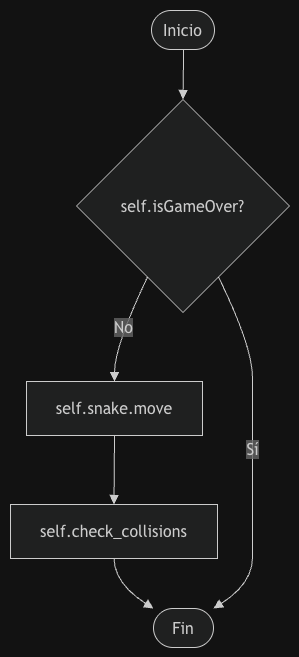

The diagram above was exported from draw.io. Its source (the exported page's mxGraphModel, read from the mxfile embedded in the PNG):
<mxGraphModel dx="1414" dy="791" grid="1" gridSize="10" guides="1" tooltips="1" connect="1" arrows="1" fold="1" page="1" pageScale="1" pageWidth="827" pageHeight="1169" math="0" shadow="0">
  <root>
    <mxCell id="0" />
    <mxCell id="1" parent="0" />
    <UserObject label="" mermaidData="{&#10;  &quot;data&quot;: &quot;flowchart TD\n    A([Inicio]) --&gt; B{self.isGameOver?}\n    B --&gt;|No| C[self.snake.move]\n    C --&gt; D[self.check_collisions]\n    D --&gt; E([Fin])\n    B --&gt;|Sí| E&quot;,&#10;  &quot;config&quot;: null&#10;}" id="_CaqFdqRErlyrbg330Kv-379">
      <mxCell connectable="0" parent="1" style="group;transparentBounds=1;editIcon=1;lockedGroup=0;groupPadding=10;" vertex="1">
        <mxGeometry as="geometry" />
      </mxCell>
    </UserObject>
    <UserObject label="Inicio" mermaidId="n:A" mermaidBaseStyle="html=1;rounded=1;whiteSpace=wrap;arcSize=50;strokeWidth=1;fillColor=light-dark(#ECECFF,#1f2020);strokeColor=light-dark(#9370DB,#cccccc);fontColor=light-dark(#333333,#cccccc);fontFamily=Trebuchet MS,Verdana,Arial,sans-serif;fontSize=16;" mermaidBaseValue="Inicio" id="_CaqFdqRErlyrbg330Kv-380">
      <mxCell parent="_CaqFdqRErlyrbg330Kv-379" style="html=1;rounded=1;whiteSpace=wrap;arcSize=50;strokeWidth=1;fillColor=light-dark(#ECECFF,#1f2020);strokeColor=light-dark(#9370DB,#cccccc);fontColor=light-dark(#333333,#cccccc);fontFamily=Trebuchet MS,Verdana,Arial,sans-serif;fontSize=16;" vertex="1">
        <mxGeometry height="39" width="63" x="171" y="50" as="geometry" />
      </mxCell>
    </UserObject>
    <UserObject label="self.isGameOver?" mermaidId="n:B" mermaidBaseStyle="rhombus;html=1;strokeWidth=1;whiteSpace=wrap;fillColor=light-dark(#ECECFF,#1f2020);strokeColor=light-dark(#9370DB,#cccccc);fontColor=light-dark(#333333,#cccccc);fontFamily=Trebuchet MS,Verdana,Arial,sans-serif;fontSize=16;" mermaidBaseValue="self.isGameOver?" id="_CaqFdqRErlyrbg330Kv-381">
      <mxCell parent="_CaqFdqRErlyrbg330Kv-379" style="rhombus;html=1;strokeWidth=1;whiteSpace=wrap;fillColor=light-dark(#ECECFF,#1f2020);strokeColor=light-dark(#9370DB,#cccccc);fontColor=light-dark(#333333,#cccccc);fontFamily=Trebuchet MS,Verdana,Arial,sans-serif;fontSize=16;" vertex="1">
        <mxGeometry height="213" width="213" x="96" y="139" as="geometry" />
      </mxCell>
    </UserObject>
    <UserObject label="self.snake.move" mermaidId="n:C" mermaidBaseStyle="html=1;whiteSpace=wrap;strokeWidth=1;fillColor=light-dark(#ECECFF,#1f2020);strokeColor=light-dark(#9370DB,#cccccc);fontColor=light-dark(#333333,#cccccc);fontFamily=Trebuchet MS,Verdana,Arial,sans-serif;fontSize=16;" mermaidBaseValue="self.snake.move" id="_CaqFdqRErlyrbg330Kv-382">
      <mxCell parent="_CaqFdqRErlyrbg330Kv-379" style="html=1;whiteSpace=wrap;strokeWidth=1;fillColor=light-dark(#ECECFF,#1f2020);strokeColor=light-dark(#9370DB,#cccccc);fontColor=light-dark(#333333,#cccccc);fontFamily=Trebuchet MS,Verdana,Arial,sans-serif;fontSize=16;" vertex="1">
        <mxGeometry height="54" width="176" x="46" y="421" as="geometry" />
      </mxCell>
    </UserObject>
    <UserObject label="self.check_collisions" mermaidId="n:D" mermaidBaseStyle="html=1;whiteSpace=wrap;strokeWidth=1;fillColor=light-dark(#ECECFF,#1f2020);strokeColor=light-dark(#9370DB,#cccccc);fontColor=light-dark(#333333,#cccccc);fontFamily=Trebuchet MS,Verdana,Arial,sans-serif;fontSize=16;" mermaidBaseValue="self.check_collisions" id="_CaqFdqRErlyrbg330Kv-383">
      <mxCell parent="_CaqFdqRErlyrbg330Kv-379" style="html=1;whiteSpace=wrap;strokeWidth=1;fillColor=light-dark(#ECECFF,#1f2020);strokeColor=light-dark(#9370DB,#cccccc);fontColor=light-dark(#333333,#cccccc);fontFamily=Trebuchet MS,Verdana,Arial,sans-serif;fontSize=16;" vertex="1">
        <mxGeometry height="54" width="207" x="30" y="544" as="geometry" />
      </mxCell>
    </UserObject>
    <UserObject label="Fin" mermaidId="n:E" mermaidBaseStyle="html=1;rounded=1;whiteSpace=wrap;arcSize=50;strokeWidth=1;fillColor=light-dark(#ECECFF,#1f2020);strokeColor=light-dark(#9370DB,#cccccc);fontColor=light-dark(#333333,#cccccc);fontFamily=Trebuchet MS,Verdana,Arial,sans-serif;fontSize=16;" mermaidBaseValue="Fin" id="_CaqFdqRErlyrbg330Kv-384">
      <mxCell parent="_CaqFdqRErlyrbg330Kv-379" style="html=1;rounded=1;whiteSpace=wrap;arcSize=50;strokeWidth=1;fillColor=light-dark(#ECECFF,#1f2020);strokeColor=light-dark(#9370DB,#cccccc);fontColor=light-dark(#333333,#cccccc);fontFamily=Trebuchet MS,Verdana,Arial,sans-serif;fontSize=16;" vertex="1">
        <mxGeometry height="39" width="60" x="173" y="648" as="geometry" />
      </mxCell>
    </UserObject>
    <UserObject label="" mermaidId="e:A-&gt;B#0" mermaidBaseStyle="curved=1;startArrow=none;endArrow=block;endSize=7;strokeColor=light-dark(#333333,#cccccc);exitX=0.51;exitY=1;entryX=0.5;entryY=0;" mermaidBaseValue="" id="_CaqFdqRErlyrbg330Kv-385">
      <mxCell edge="1" parent="_CaqFdqRErlyrbg330Kv-379" source="_CaqFdqRErlyrbg330Kv-380" style="curved=1;startArrow=none;endArrow=block;endSize=7;strokeColor=light-dark(#333333,#cccccc);exitX=0.51;exitY=1;entryX=0.5;entryY=0;rounded=0;" target="_CaqFdqRErlyrbg330Kv-381">
        <mxGeometry relative="1" as="geometry">
          <Array as="points" />
        </mxGeometry>
      </mxCell>
    </UserObject>
    <UserObject label="No" mermaidId="e:B-&gt;C#0" mermaidBaseStyle="curved=1;startArrow=none;endArrow=block;endSize=7;strokeColor=light-dark(#333333,#cccccc);html=1;fontSize=16;labelBackgroundColor=light-dark(#E8E8E88D,#2a2a2a8D);fontFamily=Trebuchet MS,Verdana,Arial,sans-serif;fontColor=light-dark(#333333,#cccccc);exitX=0.25;exitY=1;entryX=0.5;entryY=0;" mermaidBaseValue="No" id="_CaqFdqRErlyrbg330Kv-386">
      <mxCell edge="1" parent="_CaqFdqRErlyrbg330Kv-379" source="_CaqFdqRErlyrbg330Kv-381" style="curved=1;startArrow=none;endArrow=block;endSize=7;strokeColor=light-dark(#333333,#cccccc);html=1;fontSize=16;labelBackgroundColor=light-dark(#E8E8E88D,#2a2a2a8D);fontFamily=Trebuchet MS,Verdana,Arial,sans-serif;fontColor=light-dark(#333333,#cccccc);exitX=0.25;exitY=1;entryX=0.5;entryY=0;rounded=0;" target="_CaqFdqRErlyrbg330Kv-382">
        <mxGeometry relative="1" as="geometry">
          <Array as="points">
            <mxPoint x="134" y="386" />
          </Array>
        </mxGeometry>
      </mxCell>
    </UserObject>
    <UserObject label="" mermaidId="e:C-&gt;D#0" mermaidBaseStyle="curved=1;startArrow=none;endArrow=block;endSize=7;strokeColor=light-dark(#333333,#cccccc);exitX=0.5;exitY=1;entryX=0.5;entryY=0;" mermaidBaseValue="" id="_CaqFdqRErlyrbg330Kv-387">
      <mxCell edge="1" parent="_CaqFdqRErlyrbg330Kv-379" source="_CaqFdqRErlyrbg330Kv-382" style="curved=1;startArrow=none;endArrow=block;endSize=7;strokeColor=light-dark(#333333,#cccccc);exitX=0.5;exitY=1;entryX=0.5;entryY=0;rounded=0;" target="_CaqFdqRErlyrbg330Kv-383">
        <mxGeometry relative="1" as="geometry">
          <Array as="points" />
        </mxGeometry>
      </mxCell>
    </UserObject>
    <UserObject label="" mermaidId="e:D-&gt;E#0" mermaidBaseStyle="curved=1;startArrow=none;endArrow=block;endSize=7;strokeColor=light-dark(#333333,#cccccc);exitX=0.5;exitY=1;entryX=0;entryY=0;" mermaidBaseValue="" id="_CaqFdqRErlyrbg330Kv-388">
      <mxCell edge="1" parent="_CaqFdqRErlyrbg330Kv-379" source="_CaqFdqRErlyrbg330Kv-383" style="curved=1;startArrow=none;endArrow=block;endSize=7;strokeColor=light-dark(#333333,#cccccc);exitX=0.5;exitY=1;entryX=0;entryY=0;rounded=0;" target="_CaqFdqRErlyrbg330Kv-384">
        <mxGeometry relative="1" as="geometry">
          <Array as="points">
            <mxPoint x="134" y="623" />
          </Array>
        </mxGeometry>
      </mxCell>
    </UserObject>
    <UserObject label="Sí" mermaidId="e:B-&gt;E#0" mermaidBaseStyle="curved=1;startArrow=none;endArrow=block;endSize=7;strokeColor=light-dark(#333333,#cccccc);html=1;fontSize=16;labelBackgroundColor=light-dark(#E8E8E88D,#2a2a2a8D);fontFamily=Trebuchet MS,Verdana,Arial,sans-serif;fontColor=light-dark(#333333,#cccccc);exitX=0.75;exitY=1;entryX=1;entryY=0;" mermaidBaseValue="Sí" id="_CaqFdqRErlyrbg330Kv-389">
      <mxCell edge="1" parent="_CaqFdqRErlyrbg330Kv-379" source="_CaqFdqRErlyrbg330Kv-381" style="curved=1;startArrow=none;endArrow=block;endSize=7;strokeColor=light-dark(#333333,#cccccc);html=1;fontSize=16;labelBackgroundColor=light-dark(#E8E8E88D,#2a2a2a8D);fontFamily=Trebuchet MS,Verdana,Arial,sans-serif;fontColor=light-dark(#333333,#cccccc);exitX=0.75;exitY=1;entryX=1;entryY=0;rounded=0;" target="_CaqFdqRErlyrbg330Kv-384">
        <mxGeometry relative="1" as="geometry">
          <Array as="points">
            <mxPoint x="272" y="386" />
            <mxPoint x="272" y="448" />
            <mxPoint x="272" y="509" />
            <mxPoint x="272" y="571" />
            <mxPoint x="272" y="623" />
          </Array>
        </mxGeometry>
      </mxCell>
    </UserObject>
  </root>
</mxGraphModel>